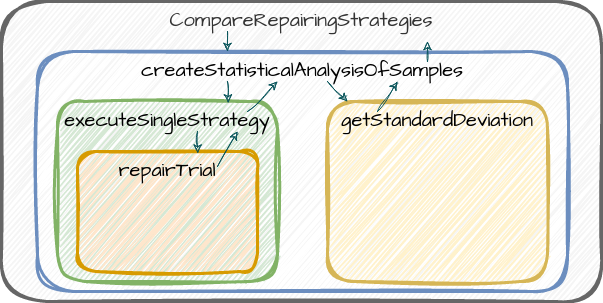

The diagram above was exported from draw.io. Its source (the exported page's mxGraphModel, read from the mxfile embedded in the PNG):
<mxGraphModel dx="1133" dy="737" grid="1" gridSize="10" guides="1" tooltips="1" connect="1" arrows="1" fold="1" page="1" pageScale="1" pageWidth="827" pageHeight="1169" math="0" shadow="0">
  <root>
    <mxCell id="0" />
    <mxCell id="1" parent="0" />
    <mxCell id="z96F4KqDmAofBVeuasGK-1" value="CompareRepairingStrategies" style="rounded=1;whiteSpace=wrap;html=1;sketch=1;hachureGap=4;jiggle=2;strokeColor=#666666;fontFamily=Architects Daughter;fontSource=https%3A%2F%2Ffonts.googleapis.com%2Fcss%3Ffamily%3DArchitects%2BDaughter;fontSize=20;fillColor=#f5f5f5;shadow=0;glass=0;verticalAlign=top;strokeWidth=3;fillStyle=hachure;fontColor=#333333;" vertex="1" parent="1">
      <mxGeometry x="114" y="170" width="600" height="300" as="geometry" />
    </mxCell>
    <mxCell id="z96F4KqDmAofBVeuasGK-2" value="createStatisticalAnalysisOfSamples" style="rounded=1;whiteSpace=wrap;html=1;shadow=0;glass=0;sketch=1;hachureGap=4;jiggle=2;strokeColor=#6c8ebf;fontFamily=Architects Daughter;fontSource=https%3A%2F%2Ffonts.googleapis.com%2Fcss%3Ffamily%3DArchitects%2BDaughter;fontSize=20;fillColor=default;strokeWidth=3;verticalAlign=top;fillStyle=hachure;" vertex="1" parent="1">
      <mxGeometry x="150" y="220" width="530" height="240" as="geometry" />
    </mxCell>
    <mxCell id="z96F4KqDmAofBVeuasGK-3" value="executeSingleStrategy" style="rounded=1;whiteSpace=wrap;html=1;shadow=0;glass=0;sketch=1;hachureGap=4;jiggle=2;strokeColor=#82b366;strokeWidth=3;fontFamily=Architects Daughter;fontSource=https%3A%2F%2Ffonts.googleapis.com%2Fcss%3Ffamily%3DArchitects%2BDaughter;fontSize=20;fillColor=#d5e8d4;verticalAlign=top;" vertex="1" parent="1">
      <mxGeometry x="170" y="270" width="220" height="180" as="geometry" />
    </mxCell>
    <mxCell id="z96F4KqDmAofBVeuasGK-4" value="repairTrial" style="rounded=1;whiteSpace=wrap;html=1;shadow=0;glass=0;sketch=1;hachureGap=4;jiggle=2;strokeColor=#d79b00;strokeWidth=3;fontFamily=Architects Daughter;fontSource=https%3A%2F%2Ffonts.googleapis.com%2Fcss%3Ffamily%3DArchitects%2BDaughter;fontSize=20;fillColor=#ffe6cc;verticalAlign=top;" vertex="1" parent="1">
      <mxGeometry x="190" y="320" width="180" height="120" as="geometry" />
    </mxCell>
    <mxCell id="z96F4KqDmAofBVeuasGK-5" value="getStandardDeviation" style="rounded=1;whiteSpace=wrap;html=1;shadow=0;glass=0;sketch=1;hachureGap=4;jiggle=2;fillStyle=hachure;strokeColor=#d6b656;strokeWidth=3;fontFamily=Architects Daughter;fontSource=https%3A%2F%2Ffonts.googleapis.com%2Fcss%3Ffamily%3DArchitects%2BDaughter;fontSize=20;fillColor=#fff2cc;verticalAlign=top;" vertex="1" parent="1">
      <mxGeometry x="440" y="270" width="220" height="180" as="geometry" />
    </mxCell>
    <mxCell id="z96F4KqDmAofBVeuasGK-6" value="" style="endArrow=classic;html=1;rounded=0;sketch=1;hachureGap=4;jiggle=2;strokeColor=#09555B;fontFamily=Architects Daughter;fontSource=https%3A%2F%2Ffonts.googleapis.com%2Fcss%3Ffamily%3DArchitects%2BDaughter;fontSize=16;fontColor=#1A1A1A;" edge="1" parent="1">
      <mxGeometry width="50" height="50" relative="1" as="geometry">
        <mxPoint x="340" y="200" as="sourcePoint" />
        <mxPoint x="340" y="220" as="targetPoint" />
      </mxGeometry>
    </mxCell>
    <mxCell id="z96F4KqDmAofBVeuasGK-10" value="" style="endArrow=classic;html=1;rounded=0;sketch=1;hachureGap=4;jiggle=2;strokeColor=#09555B;fontFamily=Architects Daughter;fontSource=https%3A%2F%2Ffonts.googleapis.com%2Fcss%3Ffamily%3DArchitects%2BDaughter;fontSize=16;fontColor=#1A1A1A;entryX=0.776;entryY=0.008;entryDx=0;entryDy=0;entryPerimeter=0;" edge="1" parent="1" target="z96F4KqDmAofBVeuasGK-3">
      <mxGeometry width="50" height="50" relative="1" as="geometry">
        <mxPoint x="340" y="250" as="sourcePoint" />
        <mxPoint x="340" y="260" as="targetPoint" />
      </mxGeometry>
    </mxCell>
    <mxCell id="z96F4KqDmAofBVeuasGK-11" value="" style="endArrow=classic;html=1;rounded=0;sketch=1;hachureGap=4;jiggle=2;strokeColor=#09555B;fontFamily=Architects Daughter;fontSource=https%3A%2F%2Ffonts.googleapis.com%2Fcss%3Ffamily%3DArchitects%2BDaughter;fontSize=16;fontColor=#1A1A1A;entryX=0.668;entryY=0.014;entryDx=0;entryDy=0;entryPerimeter=0;" edge="1" parent="1" target="z96F4KqDmAofBVeuasGK-4">
      <mxGeometry width="50" height="50" relative="1" as="geometry">
        <mxPoint x="310" y="300" as="sourcePoint" />
        <mxPoint x="310" y="370" as="targetPoint" />
      </mxGeometry>
    </mxCell>
    <mxCell id="z96F4KqDmAofBVeuasGK-12" value="" style="endArrow=classic;html=1;rounded=0;sketch=1;hachureGap=4;jiggle=2;strokeColor=#09555B;fontFamily=Architects Daughter;fontSource=https%3A%2F%2Ffonts.googleapis.com%2Fcss%3Ffamily%3DArchitects%2BDaughter;fontSize=16;fontColor=#1A1A1A;" edge="1" parent="1">
      <mxGeometry width="50" height="50" relative="1" as="geometry">
        <mxPoint x="330" y="335" as="sourcePoint" />
        <mxPoint x="350" y="300" as="targetPoint" />
      </mxGeometry>
    </mxCell>
    <mxCell id="z96F4KqDmAofBVeuasGK-13" value="" style="endArrow=classic;html=1;rounded=0;sketch=1;hachureGap=4;jiggle=2;strokeColor=#09555B;fontFamily=Architects Daughter;fontSource=https%3A%2F%2Ffonts.googleapis.com%2Fcss%3Ffamily%3DArchitects%2BDaughter;fontSize=16;fontColor=#1A1A1A;" edge="1" parent="1">
      <mxGeometry width="50" height="50" relative="1" as="geometry">
        <mxPoint x="360" y="280" as="sourcePoint" />
        <mxPoint x="390" y="250" as="targetPoint" />
      </mxGeometry>
    </mxCell>
    <mxCell id="z96F4KqDmAofBVeuasGK-14" value="" style="endArrow=classic;html=1;rounded=0;sketch=1;hachureGap=4;jiggle=2;strokeColor=#09555B;fontFamily=Architects Daughter;fontSource=https%3A%2F%2Ffonts.googleapis.com%2Fcss%3Ffamily%3DArchitects%2BDaughter;fontSize=16;fontColor=#1A1A1A;" edge="1" parent="1" target="z96F4KqDmAofBVeuasGK-5">
      <mxGeometry width="50" height="50" relative="1" as="geometry">
        <mxPoint x="440" y="250" as="sourcePoint" />
        <mxPoint x="490" y="200" as="targetPoint" />
      </mxGeometry>
    </mxCell>
    <mxCell id="z96F4KqDmAofBVeuasGK-15" value="" style="endArrow=classic;html=1;rounded=0;sketch=1;hachureGap=4;jiggle=2;strokeColor=#09555B;fontFamily=Architects Daughter;fontSource=https%3A%2F%2Ffonts.googleapis.com%2Fcss%3Ffamily%3DArchitects%2BDaughter;fontSize=16;fontColor=#1A1A1A;exitX=0.227;exitY=0.056;exitDx=0;exitDy=0;exitPerimeter=0;" edge="1" parent="1" source="z96F4KqDmAofBVeuasGK-5">
      <mxGeometry width="50" height="50" relative="1" as="geometry">
        <mxPoint x="490" y="270" as="sourcePoint" />
        <mxPoint x="510" y="250" as="targetPoint" />
      </mxGeometry>
    </mxCell>
    <mxCell id="z96F4KqDmAofBVeuasGK-17" value="" style="endArrow=classic;html=1;rounded=0;sketch=1;hachureGap=4;jiggle=2;strokeColor=#09555B;fontFamily=Architects Daughter;fontSource=https%3A%2F%2Ffonts.googleapis.com%2Fcss%3Ffamily%3DArchitects%2BDaughter;fontSize=16;fontColor=#1A1A1A;" edge="1" parent="1">
      <mxGeometry width="50" height="50" relative="1" as="geometry">
        <mxPoint x="540" y="230" as="sourcePoint" />
        <mxPoint x="540" y="210" as="targetPoint" />
      </mxGeometry>
    </mxCell>
  </root>
</mxGraphModel>